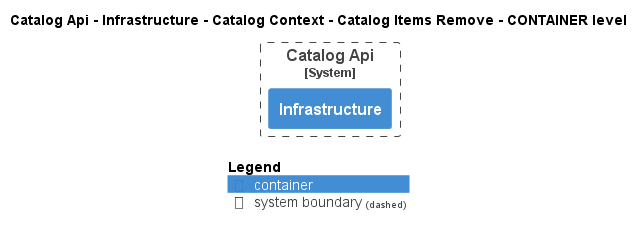

The diagram above was rendered by PlantUML. Its source (embedded in the PNG):
@startuml
!pragma layout smetana
!include ..\..\..\..\..\..\..\..\.c4s\C4_Container.puml

AddElementTag("state:new", $bgColor=green, $fontColor=#ffffff, $borderColor=green, $shadowing="False")
AddElementTag("state:changed", $bgColor=orange, $fontColor=#ffffff, $borderColor=orange, $shadowing="False")
AddElementTag("state:removed", $bgColor=red, $fontColor=#ffffff, $borderColor=red, $shadowing="False")

AddRelTag("state:new", $textColor=green, $lineColor=green)
AddRelTag("state:changed", $textColor=orange, $lineColor=orange)
AddRelTag("state:removed", $textColor=red, $lineColor=red)

SHOW_PERSON_PORTRAIT()
LAYOUT_TOP_DOWN()

skinparam linetype polyline

title Catalog Api - Infrastructure - Catalog Context - Catalog Items Remove - CONTAINER level


System_Boundary(dotnet.eShop.Architecture.SoftwareSystems.CatalogApi, "Catalog Api") {
    Container(dotnet.eShop.Architecture.SoftwareSystems.CatalogApi.Containers.Infrastructure, "Infrastructure", "", "")
}




SHOW_LEGEND()
@enduml